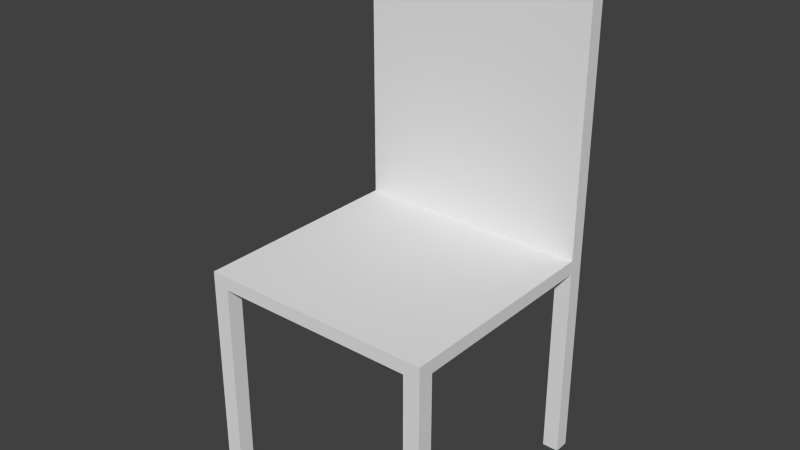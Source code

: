 # Source: chair.blend  (saved by Blender 2.74.0; exported with 4.5.12 LTS)
import bpy
from mathutils import Matrix  # noqa: F401  (used for matrix-valued properties, if any)

bpy.ops.wm.read_factory_settings(use_empty=True)
scene = bpy.context.scene
scene.name = 'Scene'

# ---- collections
col_collection_1 = bpy.data.collections.new('Collection 1'); scene.collection.children.link(col_collection_1)

# ---- materials (node trees are filled in below, after node groups)
mat_material = bpy.data.materials.new('Material')
mat_material.alpha_threshold = 0.0
mat_material.use_transparent_shadow = False
mat_material.roughness = 0.5
mat_material.line_color = (0.0, 0.0, 0.0, 1.0)

# ---- material node trees

# ---- world
world_world = bpy.data.worlds.new('World'); scene.world = world_world
world_world.color = (0.05088, 0.05088, 0.05088)
world_world.use_sun_shadow = False
world_world.sun_shadow_jitter_overblur = 0.0
world_world.cycles.sampling_method = 'MANUAL'
world_world.cycles.sample_map_resolution = 256

# ---- meshes
me_cube = bpy.data.meshes.new('Cube')
me_cube.from_pydata([(1.0, 1.0, -1.0), (1.0, -1.0, -1.0), (-1.0, -1.0, -1.0), (-1.0, 1.0, -1.0), (1.0, 1.0, 1.0), (1.0, -1.0, 1.0), (-1.0, -1.0, 1.0), (-1.0, 1.0, 1.0), (1.0, 0.87, -1.0), (-1.0, 0.87, -1.0), (1.0, 0.87, 1.0), (-1.0, 0.87, 1.0), (1.0, -0.865, -1.0), (-1.0, -0.865, -1.0), (-0.86, 1.0, -1.0), (-0.86, -1.0, -1.0), (-0.86, 0.87, -1.0), (-0.86, -0.865, -1.0), (0.86, 1.0, -1.0), (0.86, -1.0, -1.0), (0.86, 0.87, -1.0), (0.86, -0.865, -1.0), (1.0, -0.865, -30.95), (1.0, -1.0, -30.95), (-0.86, 1.0, -30.95), (-1.0, 1.0, -30.95), (-0.86, -1.0, -30.95), (-1.0, -1.0, -30.95), (-1.0, 0.87, -30.95), (1.0, 1.0, -30.95), (1.0, 0.87, -30.95), (-0.86, 0.87, -30.95), (-1.0, -0.865, -30.95), (-0.86, -0.865, -30.95), (0.86, 1.0, -30.95), (0.86, -1.0, -30.95), (0.86, 0.87, -30.95), (0.86, -0.865, -30.95), (-1.0, 1.0, 44.46), (-1.0, 0.87, 44.46), (1.0, 1.0, 44.46), (1.0, 0.87, 44.46)], [], [(16, 9, 28, 31), (17, 15, 26, 33), (11, 10, 41, 39), (0, 8, 30, 29), (6, 2, 15, 19, 1, 5), (11, 7, 3, 9, 13, 2, 6), (5, 1, 12, 8, 0, 4, 10), (3, 14, 24, 25), (17, 13, 9, 16, 14, 18, 20, 8, 12, 21, 19, 15), (33, 26, 27, 32), (24, 31, 28, 25), (22, 23, 35, 37), (29, 30, 36, 34), (19, 21, 37, 35), (8, 20, 36, 30), (18, 0, 29, 34), (20, 18, 34, 36), (12, 1, 23, 22), (2, 13, 32, 27), (21, 12, 22, 37), (9, 3, 25, 28), (13, 17, 33, 32), (14, 16, 31, 24), (15, 2, 27, 26), (1, 19, 35, 23), (40, 38, 39, 41), (4, 7, 38, 40), (10, 4, 40, 41), (7, 11, 39, 38), (14, 3, 7, 4, 0, 18), (11, 6, 5, 10)])
_uv = me_cube.uv_layers.new(name='UVMap')
_uv.uv.foreach_set('vector', [0.7853, 0.0, 0.796, 7.904e-10, 0.796, 0.3971, 0.7853, 0.3971, 0.8273, 0.3971, 0.817, 0.3971, 0.817, 0.0, 0.8273, 0.0, 0.6112, 0.5764, 0.4584, 0.5764, 0.4584, 0.0, 0.6112, 0.0, 0.3056, 0.6029, 0.3155, 0.6029, 0.3155, 1.0, 0.3056, 1.0, 0.7639, 0.0, 0.7639, 0.02652, 0.7532, 0.02652, 0.6218, 0.02652, 0.6112, 0.02652, 0.6112, 1.581e-09, 0.1429, 0.5764, 0.1528, 0.5764, 0.1528, 0.6029, 0.1429, 0.6029, 0.01031, 0.6029, 1.821e-08, 0.6029, 0.0, 0.5764, 0.4584, 0.5764, 0.4584, 0.6029, 0.4481, 0.6029, 0.3155, 0.6029, 0.3056, 0.6029, 0.3056, 0.5764, 0.3155, 0.5764, 0.3056, 0.3971, 0.2949, 0.3971, 0.2949, 0.0, 0.3056, 0.0, 0.9694, 0.00179, 0.9801, 0.00179, 0.9801, 0.0248, 0.9694, 0.0248, 0.9694, 0.02652, 0.838, 0.02652, 0.838, 0.0248, 0.8273, 0.0248, 0.8273, 0.00179, 0.838, 0.00179, 0.838, 0.0, 0.9694, 0.0, 0.8377, 0.08328, 0.8273, 0.08328, 0.8273, 0.08142, 0.8377, 0.08142, 0.8273, 0.08513, 0.8373, 0.08513, 0.8373, 0.08699, 0.8273, 0.08699, 0.8377, 0.08142, 0.8273, 0.08142, 0.8273, 0.07956, 0.8377, 0.07956, 0.8373, 0.08513, 0.8273, 0.08513, 0.8273, 0.08328, 0.8373, 0.08328, 0.817, 0.3971, 0.8067, 0.3971, 0.8067, 0.0, 0.817, 0.0, 0.796, 0.0, 0.8067, 0.0, 0.8067, 0.3971, 0.796, 0.3971, 0.1635, 0.3971, 0.1528, 0.3971, 0.1528, 0.0, 0.1635, 0.0, 0.9801, 0.0, 0.9901, 0.0, 0.9901, 0.3971, 0.9801, 0.3971, 0.4481, 0.6029, 0.4584, 0.6029, 0.4584, 1.0, 0.4481, 1.0, 1.821e-08, 0.6029, 0.01031, 0.6029, 0.01031, 1.0, 3.916e-07, 1.0, 0.7639, 7.904e-10, 0.7746, 0.0, 0.7746, 0.3971, 0.7639, 0.3971, 0.1429, 0.6029, 0.1528, 0.6029, 0.1528, 1.0, 0.1429, 1.0, 0.7746, 0.0, 0.7853, 0.0, 0.7853, 0.3971, 0.7746, 0.3971, 1.0, 0.3971, 0.9901, 0.3971, 0.9901, 0.0, 1.0, 0.0, 0.7532, 0.02652, 0.7639, 0.02652, 0.7639, 0.4236, 0.7532, 0.4236, 0.6112, 0.02652, 0.6218, 0.02652, 0.6218, 0.4236, 0.6112, 0.4236, 0.8273, 0.07956, 0.8273, 0.05304, 0.8373, 0.05304, 0.8373, 0.07956, 0.1528, 0.4236, 0.3056, 0.4236, 0.3056, 1.0, 0.1528, 1.0, 0.3155, 0.5764, 0.3056, 0.5764, 0.3056, 0.0, 0.3155, 0.0, 0.1528, 0.5764, 0.1429, 0.5764, 0.1429, 0.0, 0.1528, 0.0, 0.2949, 0.3971, 0.3056, 0.3971, 0.3056, 0.4236, 0.1528, 0.4236, 0.1528, 0.3971, 0.1635, 0.3971, 0.8273, 0.02652, 0.9702, 0.02652, 0.9702, 0.05304, 0.8273, 0.05304])
me_cube.materials.append(mat_material)
me_cube.use_remesh_preserve_volume = False
me_cube.use_remesh_preserve_attributes = False
me_cube.use_mirror_vertex_groups = False
me_cube.update()

# ---- objects
ob_cube = bpy.data.objects.new('Cube', me_cube)

# ---- transforms, parenting, visibility, modifiers, constraints
ob_cube.location = (0.0, 0.0, 0.0)
ob_cube.scale = (1.0, 1.0, 0.05714)
ob_cube.lock_rotations_4d = False
ob_cube.empty_display_type = 'ARROWS'
ob_cube.lineart.crease_threshold = 0.0

# ---- collection membership
col_collection_1.objects.link(ob_cube)

# ---- scene / render settings (as saved in the file)
scene.frame_start = 1; scene.frame_end = 250; scene.frame_set(1)
scene.render.engine = 'BLENDER_EEVEE_NEXT'
scene.render.resolution_percentage = 50
scene.render.dither_intensity = 0.0
scene.cycles.use_denoising = False
scene.cycles.samples = 10
scene.cycles.sampling_pattern = 'TABULATED_SOBOL'
scene.cycles.light_sampling_threshold = 0.0
scene.cycles.use_adaptive_sampling = False
scene.cycles.use_light_tree = False
scene.cycles.blur_glossy = 0.0
scene.cycles.pixel_filter_type = 'GAUSSIAN'
scene.cycles.sample_clamp_indirect = 0.0
scene.view_settings.view_transform = 'Standard'
bpy.context.view_layer.update()

# ---- added for rendering (the .blend has no active camera and no usable light): camera, sun
cam_auto = bpy.data.cameras.new('AutoCamera')
cam_auto.lens = 50.0
cam_auto.sensor_width = 36.0
cam_auto.clip_end = 1000.0
ob_auto_camera = bpy.data.objects.new('AutoCamera', cam_auto)
scene.collection.objects.link(ob_auto_camera)
ob_auto_camera.location = (4.76891, -5.72269, 4.20125)
ob_auto_camera.rotation_euler = (1.09748, -7.21219e-08, 0.694738)
scene.camera = ob_auto_camera
light_auto_sun = bpy.data.lights.new('AutoSun', 'SUN')
light_auto_sun.energy = 3.0
light_auto_sun.angle = 0.0523599
ob_auto_sun = bpy.data.objects.new('AutoSun', light_auto_sun)
scene.collection.objects.link(ob_auto_sun)
ob_auto_sun.rotation_euler = (0.872665, 0.174533, 0.523599)
bpy.context.view_layer.update()
